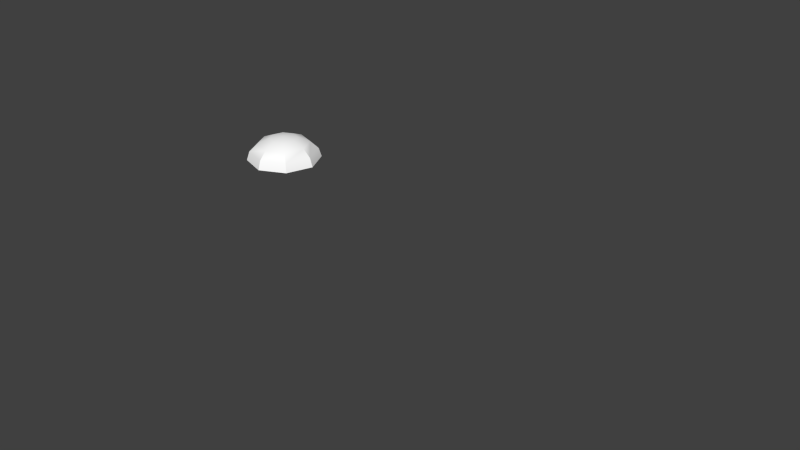 # Source: tailrotor.blend  (saved by Blender 2.78.0; exported with 4.5.12 LTS)
import bpy
from mathutils import Matrix  # noqa: F401  (used for matrix-valued properties, if any)

bpy.ops.wm.read_factory_settings(use_empty=True)
scene = bpy.context.scene
scene.name = 'Scene'

# ---- collections
col_collection_1 = bpy.data.collections.new('Collection 1'); scene.collection.children.link(col_collection_1)
col_collection_6 = bpy.data.collections.new('Collection 6'); scene.collection.children.link(col_collection_6)
col_collection_6.hide_render = True
col_collection_6.hide_viewport = True
col_collection_7 = bpy.data.collections.new('Collection 7'); scene.collection.children.link(col_collection_7)
col_collection_7.hide_render = True
col_collection_7.hide_viewport = True
col_collection_8 = bpy.data.collections.new('Collection 8'); scene.collection.children.link(col_collection_8)
col_collection_8.hide_render = True
col_collection_8.hide_viewport = True
col_collection_16 = bpy.data.collections.new('Collection 16'); scene.collection.children.link(col_collection_16)
col_collection_16.hide_render = True
col_collection_16.hide_viewport = True
col_collection_17 = bpy.data.collections.new('Collection 17'); scene.collection.children.link(col_collection_17)
col_collection_17.hide_render = True
col_collection_17.hide_viewport = True
col_collection_18 = bpy.data.collections.new('Collection 18'); scene.collection.children.link(col_collection_18)
col_collection_18.hide_render = True
col_collection_18.hide_viewport = True

# ---- materials (node trees are filled in below, after node groups)
mat_defaultwhite = bpy.data.materials.new('DefaultWhite')
mat_defaultwhite.alpha_threshold = 0.0
mat_defaultwhite.use_transparent_shadow = False
mat_defaultwhite.diffuse_color = (1.0, 1.0, 1.0, 1.0)
mat_defaultwhite.roughness = 0.5
mat_defaultwhite.line_color = (0.0, 0.0, 0.0, 1.0)

# ---- node groups
ng_auto_smooth = bpy.data.node_groups.new('Auto Smooth', 'GeometryNodeTree')
_s = ng_auto_smooth.interface.new_socket(name='Geometry', in_out='OUTPUT', socket_type='NodeSocketGeometry')
_s = ng_auto_smooth.interface.new_socket(name='Geometry', in_out='INPUT', socket_type='NodeSocketGeometry')
_s = ng_auto_smooth.interface.new_socket(name='Angle', in_out='INPUT', socket_type='NodeSocketFloat')
_s.subtype = 'ANGLE'
_s.min_value = 0.0
_s.max_value = 3.142
ng_auto_smooth.is_modifier = True
_N = ng_auto_smooth.nodes; _L = ng_auto_smooth.links
n0 = _N.new('NodeGroupOutput'); n0.name = 'Group Output'; n0.location = (480, -100)
n1 = _N.new('NodeGroupInput'); n1.name = 'Group Input'; n1.location = (-420, -300)
n2 = _N.new('NodeGroupInput'); n2.name = 'Group Input.001'; n2.location = (-60, -100)
n3 = _N.new('GeometryNodeSetShadeSmooth'); n3.name = 'Set Shade Smooth'; n3.location = (120, -100)
n3.domain = 'EDGE'
n4 = _N.new('GeometryNodeSetShadeSmooth'); n4.name = 'Set Shade Smooth.001'; n4.location = (300, -100)
n5 = _N.new('GeometryNodeInputMeshEdgeAngle'); n5.name = 'Edge Angle'; n5.location = (-420, -220)
n6 = _N.new('GeometryNodeInputEdgeSmooth'); n6.name = 'Is Edge Smooth'; n6.location = (-60, -160)
n7 = _N.new('GeometryNodeInputShadeSmooth'); n7.name = 'Is Face Smooth'; n7.location = (-240, -340)
n8 = _N.new('FunctionNodeBooleanMath'); n8.name = 'Boolean Math'; n8.location = (-60, -220)
n9 = _N.new('FunctionNodeCompare'); n9.name = 'Compare'; n9.location = (-240, -180)
n9.operation = 'LESS_EQUAL'
_L.new(n5.outputs[0], n9.inputs[0])
_L.new(n4.outputs[0], n0.inputs[0])
_L.new(n1.outputs[1], n9.inputs[1])
_L.new(n9.outputs[0], n8.inputs[0])
_L.new(n7.outputs[0], n8.inputs[1])
_L.new(n2.outputs[0], n3.inputs[0])
_L.new(n6.outputs[0], n3.inputs[1])
_L.new(n3.outputs[0], n4.inputs[0])
_L.new(n8.outputs[0], n3.inputs[2])
n0.is_active_output = True

# ---- material node trees

# ---- world
world_world = bpy.data.worlds.new('World'); scene.world = world_world
world_world.color = (0.05088, 0.05088, 0.05088)
world_world.use_sun_shadow = False
world_world.sun_shadow_jitter_overblur = 0.0
world_world.cycles.sampling_method = 'NONE'
world_world.cycles.sample_map_resolution = 256

# ---- meshes
me_rotortail = bpy.data.meshes.new('rotortail')
me_rotortail.from_pydata([(-0.08518, -0.09326, 0.05785), (-0.1101, -0.1205, 0.02258), (-0.1189, -0.13, -0.01904), (-0.174, -0.0119, -0.01905), (-0.161, -0.01134, 0.02257), (-0.1241, -0.009727, 0.05785), (-0.0926, 0.07688, 0.05785), (-0.1198, 0.1018, 0.02258), (-0.1294, 0.1106, -0.01904), (-0.01125, 0.1657, -0.01903), (-0.01068, 0.1527, 0.02258), (-0.009073, 0.1158, 0.05786), (0.07753, 0.0843, 0.05786), (0.1025, 0.1115, 0.02259), (0.1112, 0.1211, -0.01902), (0.1663, 0.00295, -0.01901), (0.1534, 0.002385, 0.02259), (0.1165, 0.000775, 0.05786), (0.001428, -0.1248, 0.05786), (0.08496, -0.08583, 0.05786), (0.003039, -0.1617, 0.02258), (0.1122, -0.1108, 0.02259), (0.003605, -0.1746, -0.01903), (0.1217, -0.1195, -0.01902), (-0.04785, -0.05252, 0.08143), (-0.06893, -0.007319, 0.08142), (-0.05187, 0.03955, 0.08143), (-0.006665, 0.06063, 0.08143), (0.04021, 0.04357, 0.08143), (0.06128, -0.001634, 0.08143), (-0.00098, -0.06958, 0.08143), (-0.003823, -0.004475, 0.0897), (0.04422, -0.04851, 0.08143), (-0.00382, -0.004477, -0.01903)], [], [(2, 22, 20, 1), (18, 0, 1, 20), (0, 18, 30, 24), (5, 0, 24, 25), (0, 5, 4, 1), (3, 2, 1, 4), (8, 3, 4, 7), (7, 4, 5, 6), (6, 5, 25, 26), (11, 6, 26, 27), (10, 7, 6, 11), (9, 8, 7, 10), (14, 9, 10, 13), (13, 10, 11, 12), (12, 11, 27, 28), (17, 12, 28, 29), (16, 13, 12, 17), (15, 14, 13, 16), (23, 15, 16, 21), (21, 16, 17, 19), (19, 17, 29, 32), (18, 19, 32, 30), (20, 21, 19, 18), (22, 23, 21, 20), (30, 31, 24), (24, 31, 25), (25, 31, 26), (26, 31, 27), (27, 31, 28), (28, 31, 29), (29, 31, 32), (32, 31, 30), (14, 15, 33), (9, 14, 33), (8, 9, 33), (3, 8, 33), (2, 3, 33), (2, 33, 22), (22, 33, 23), (15, 23, 33)])
me_rotortail.polygons.foreach_set('use_smooth', [True] * 40)
_uv = me_rotortail.uv_layers.new(name='UVMap')
_uv.uv.foreach_set('vector', [0.124, 0.1061, 0.2448, 0.06213, 0.2443, 0.07491, 0.1326, 0.1155, 0.2427, 0.1113, 0.1572, 0.1424, 0.1326, 0.1155, 0.2443, 0.07491, 0.1572, 0.1424, 0.2427, 0.1113, 0.2403, 0.1658, 0.1941, 0.1826, 0.1188, 0.2248, 0.1572, 0.1424, 0.1941, 0.1826, 0.1733, 0.2272, 0.1572, 0.1424, 0.1188, 0.2248, 0.08241, 0.2232, 0.1326, 0.1155, 0.06963, 0.2227, 0.124, 0.1061, 0.1326, 0.1155, 0.08241, 0.2232, 0.1136, 0.3435, 0.06963, 0.2227, 0.08241, 0.2232, 0.123, 0.3349, 0.123, 0.3349, 0.08241, 0.2232, 0.1188, 0.2248, 0.1499, 0.3103, 0.1499, 0.3103, 0.1188, 0.2248, 0.1733, 0.2272, 0.1901, 0.2734, 0.2323, 0.3487, 0.1499, 0.3103, 0.1901, 0.2734, 0.2347, 0.2942, 0.2307, 0.3851, 0.123, 0.3349, 0.1499, 0.3103, 0.2323, 0.3487, 0.2302, 0.3979, 0.1136, 0.3435, 0.123, 0.3349, 0.2307, 0.3851, 0.351, 0.3539, 0.2302, 0.3979, 0.2307, 0.3851, 0.3424, 0.3445, 0.3424, 0.3445, 0.2307, 0.3851, 0.2323, 0.3487, 0.3178, 0.3176, 0.3178, 0.3176, 0.2323, 0.3487, 0.2347, 0.2942, 0.2809, 0.2774, 0.3562, 0.2352, 0.3178, 0.3176, 0.2809, 0.2774, 0.3017, 0.2328, 0.3926, 0.2368, 0.3424, 0.3445, 0.3178, 0.3176, 0.3562, 0.2352, 0.4054, 0.2373, 0.351, 0.3539, 0.3424, 0.3445, 0.3926, 0.2368, 0.3614, 0.1165, 0.4054, 0.2373, 0.3926, 0.2368, 0.3519, 0.1251, 0.3519, 0.1251, 0.3926, 0.2368, 0.3562, 0.2352, 0.3251, 0.1497, 0.3251, 0.1497, 0.3562, 0.2352, 0.3017, 0.2328, 0.2849, 0.1866, 0.2427, 0.1113, 0.3251, 0.1497, 0.2849, 0.1866, 0.2403, 0.1658, 0.2443, 0.07491, 0.3519, 0.1251, 0.3251, 0.1497, 0.2427, 0.1113, 0.2448, 0.06213, 0.3614, 0.1165, 0.3519, 0.1251, 0.2443, 0.07491, 0.2403, 0.1658, 0.2375, 0.23, 0.1941, 0.1826, 0.1941, 0.1826, 0.2375, 0.23, 0.1733, 0.2272, 0.1733, 0.2272, 0.2375, 0.23, 0.1901, 0.2734, 0.1901, 0.2734, 0.2375, 0.23, 0.2347, 0.2942, 0.2347, 0.2942, 0.2375, 0.23, 0.2809, 0.2774, 0.2809, 0.2774, 0.2375, 0.23, 0.3017, 0.2328, 0.3017, 0.2328, 0.2375, 0.23, 0.2849, 0.1866, 0.2849, 0.1866, 0.2375, 0.23, 0.2403, 0.1658, 0.351, 0.3539, 0.4054, 0.2373, 0.2375, 0.23, 0.2302, 0.3979, 0.351, 0.3539, 0.2375, 0.23, 0.1136, 0.3435, 0.2302, 0.3979, 0.2375, 0.23, 0.06963, 0.2227, 0.1136, 0.3435, 0.2375, 0.23, 0.124, 0.1061, 0.06963, 0.2227, 0.2375, 0.23, 0.124, 0.1061, 0.2375, 0.23, 0.2448, 0.06213, 0.2448, 0.06213, 0.2375, 0.23, 0.3614, 0.1165, 0.4054, 0.2373, 0.3614, 0.1165, 0.2375, 0.23])
me_rotortail.materials.append(mat_defaultwhite)
me_rotortail.use_remesh_preserve_volume = False
me_rotortail.use_remesh_preserve_attributes = False
me_rotortail.use_mirror_vertex_groups = False
me_rotortail.update()
me_blade_003 = bpy.data.meshes.new('blade.003')
me_blade_003.from_pydata([(0.2871, -0.02839, -0.02145), (0.2871, -0.02839, 0.01826), (0.000183, -0.01612, -0.0305), (0.000183, -0.01611, 0.0311), (8.2e-05, 0.01682, 0.0311), (8.2e-05, 0.01682, -0.0305), (0.2947, -0.1224, 0.01826), (1.93, -0.2322, 0.02108), (1.931, 0.01199, 0.02108), (1.931, 0.01199, -0.01863), (1.931, 0.01537, 0.01446), (1.931, 0.01811, 0.007842), (1.931, 0.02048, 0.001225), (1.931, 0.01811, -0.005393), (1.931, 0.01537, -0.01201), (8.2e-05, 0.02767, 0.02083), (8.2e-05, 0.03275, 0.01057), (8.2e-05, 0.03656, 0.000302), (8.2e-05, 0.03275, -0.009965), (8.2e-05, 0.02767, -0.02023)], [], [(2, 0, 1, 3), (3, 1, 8), (4, 3, 8), (5, 9, 2), (9, 0, 2), (0, 6, 1), (1, 6, 7), (1, 7, 8), (6, 0, 7), (0, 9, 7), (8, 10, 15, 4), (10, 11, 16, 15), (11, 12, 17, 16), (12, 13, 18, 17), (13, 14, 19, 18), (14, 9, 5, 19), (9, 14, 7), (14, 13, 7), (13, 12, 7), (12, 11, 7), (11, 10, 7), (10, 8, 7)])
me_blade_003.polygons.foreach_set('use_smooth', [True] * 22)
_uv = me_blade_003.uv_layers.new(name='UVMap')
_uv.uv.foreach_set('vector', [0.2258, 0.5089, 0.2289, 0.5816, 0.2289, 0.5816, 0.2258, 0.5089, 0.2258, 0.5089, 0.2289, 0.5816, 0.2187, 0.9985, 0.2175, 0.5088, 0.2258, 0.5089, 0.2187, 0.9985, 0.2175, 0.5088, 0.2187, 0.9985, 0.2258, 0.5089, 0.2187, 0.9985, 0.2289, 0.5816, 0.2258, 0.5089, 0.2289, 0.5816, 0.2528, 0.5835, 0.2289, 0.5816, 0.2289, 0.5816, 0.2528, 0.5835, 0.2806, 0.9981, 0.2289, 0.5816, 0.2806, 0.9981, 0.2187, 0.9985, 0.2528, 0.5835, 0.2289, 0.5816, 0.2806, 0.9981, 0.2289, 0.5816, 0.2187, 0.9985, 0.2806, 0.9981, 0.2187, 0.9985, 0.2178, 0.9985, 0.2147, 0.5088, 0.2175, 0.5088, 0.2178, 0.9985, 0.2171, 0.9985, 0.2134, 0.5088, 0.2147, 0.5088, 0.2171, 0.9985, 0.2165, 0.9985, 0.2125, 0.5088, 0.2134, 0.5088, 0.2165, 0.9985, 0.2171, 0.9985, 0.2134, 0.5088, 0.2125, 0.5088, 0.2171, 0.9985, 0.2178, 0.9985, 0.2147, 0.5088, 0.2134, 0.5088, 0.2178, 0.9985, 0.2187, 0.9985, 0.2175, 0.5088, 0.2147, 0.5088, 0.2187, 0.9985, 0.2178, 0.9985, 0.2806, 0.9981, 0.2178, 0.9985, 0.2171, 0.9985, 0.2806, 0.9981, 0.2171, 0.9985, 0.2165, 0.9985, 0.2806, 0.9981, 0.2165, 0.9985, 0.2171, 0.9985, 0.2806, 0.9981, 0.2171, 0.9985, 0.2178, 0.9985, 0.2806, 0.9981, 0.2178, 0.9985, 0.2187, 0.9985, 0.2806, 0.9981])
me_blade_003.materials.append(mat_defaultwhite)
me_blade_003.use_remesh_preserve_volume = False
me_blade_003.use_remesh_preserve_attributes = False
me_blade_003.use_mirror_vertex_groups = False
me_blade_003.update()
me_blade_002 = bpy.data.meshes.new('blade.002')
me_blade_002.from_pydata([(0.2871, -0.02839, -0.02145), (0.2871, -0.02839, 0.01826), (0.000183, -0.01612, -0.0305), (0.000183, -0.01611, 0.0311), (8.2e-05, 0.01682, 0.0311), (8.2e-05, 0.01682, -0.0305), (0.2947, -0.1224, 0.01826), (1.93, -0.2322, 0.02108), (1.931, 0.01199, 0.02108), (1.931, 0.01199, -0.01863), (1.931, 0.01537, 0.01446), (1.931, 0.01811, 0.007842), (1.931, 0.02048, 0.001225), (1.931, 0.01811, -0.005393), (1.931, 0.01537, -0.01201), (8.2e-05, 0.02767, 0.02083), (8.2e-05, 0.03275, 0.01057), (8.2e-05, 0.03656, 0.000302), (8.2e-05, 0.03275, -0.009965), (8.2e-05, 0.02767, -0.02023)], [], [(2, 0, 1, 3), (3, 1, 8), (4, 3, 8), (5, 9, 2), (9, 0, 2), (0, 6, 1), (1, 6, 7), (1, 7, 8), (6, 0, 7), (0, 9, 7), (8, 10, 15, 4), (10, 11, 16, 15), (11, 12, 17, 16), (12, 13, 18, 17), (13, 14, 19, 18), (14, 9, 5, 19), (9, 14, 7), (14, 13, 7), (13, 12, 7), (12, 11, 7), (11, 10, 7), (10, 8, 7)])
me_blade_002.polygons.foreach_set('use_smooth', [True] * 22)
_uv = me_blade_002.uv_layers.new(name='UVMap')
_uv.uv.foreach_set('vector', [0.2258, 0.5089, 0.2289, 0.5816, 0.2289, 0.5816, 0.2258, 0.5089, 0.2258, 0.5089, 0.2289, 0.5816, 0.2187, 0.9985, 0.2175, 0.5088, 0.2258, 0.5089, 0.2187, 0.9985, 0.2175, 0.5088, 0.2187, 0.9985, 0.2258, 0.5089, 0.2187, 0.9985, 0.2289, 0.5816, 0.2258, 0.5089, 0.2289, 0.5816, 0.2528, 0.5835, 0.2289, 0.5816, 0.2289, 0.5816, 0.2528, 0.5835, 0.2806, 0.9981, 0.2289, 0.5816, 0.2806, 0.9981, 0.2187, 0.9985, 0.2528, 0.5835, 0.2289, 0.5816, 0.2806, 0.9981, 0.2289, 0.5816, 0.2187, 0.9985, 0.2806, 0.9981, 0.2187, 0.9985, 0.2178, 0.9985, 0.2147, 0.5088, 0.2175, 0.5088, 0.2178, 0.9985, 0.2171, 0.9985, 0.2134, 0.5088, 0.2147, 0.5088, 0.2171, 0.9985, 0.2165, 0.9985, 0.2125, 0.5088, 0.2134, 0.5088, 0.2165, 0.9985, 0.2171, 0.9985, 0.2134, 0.5088, 0.2125, 0.5088, 0.2171, 0.9985, 0.2178, 0.9985, 0.2147, 0.5088, 0.2134, 0.5088, 0.2178, 0.9985, 0.2187, 0.9985, 0.2175, 0.5088, 0.2147, 0.5088, 0.2187, 0.9985, 0.2178, 0.9985, 0.2806, 0.9981, 0.2178, 0.9985, 0.2171, 0.9985, 0.2806, 0.9981, 0.2171, 0.9985, 0.2165, 0.9985, 0.2806, 0.9981, 0.2165, 0.9985, 0.2171, 0.9985, 0.2806, 0.9981, 0.2171, 0.9985, 0.2178, 0.9985, 0.2806, 0.9981, 0.2178, 0.9985, 0.2187, 0.9985, 0.2806, 0.9981])
me_blade_002.materials.append(mat_defaultwhite)
me_blade_002.use_remesh_preserve_volume = False
me_blade_002.use_remesh_preserve_attributes = False
me_blade_002.use_mirror_vertex_groups = False
me_blade_002.update()
me_blade_001 = bpy.data.meshes.new('blade.001')
me_blade_001.from_pydata([(0.2871, -0.02839, -0.02145), (0.2871, -0.02839, 0.01826), (0.000183, -0.01612, -0.0305), (0.000183, -0.01611, 0.0311), (8.2e-05, 0.01682, 0.0311), (8.2e-05, 0.01682, -0.0305), (0.2947, -0.1224, 0.01826), (1.93, -0.2322, 0.02108), (1.931, 0.01199, 0.02108), (1.931, 0.01199, -0.01863), (1.931, 0.01537, 0.01446), (1.931, 0.01811, 0.007842), (1.931, 0.02048, 0.001225), (1.931, 0.01811, -0.005393), (1.931, 0.01537, -0.01201), (8.2e-05, 0.02767, 0.02083), (8.2e-05, 0.03275, 0.01057), (8.2e-05, 0.03656, 0.000302), (8.2e-05, 0.03275, -0.009965), (8.2e-05, 0.02767, -0.02023)], [], [(2, 0, 1, 3), (3, 1, 8), (4, 3, 8), (5, 9, 2), (9, 0, 2), (0, 6, 1), (1, 6, 7), (1, 7, 8), (6, 0, 7), (0, 9, 7), (8, 10, 15, 4), (10, 11, 16, 15), (11, 12, 17, 16), (12, 13, 18, 17), (13, 14, 19, 18), (14, 9, 5, 19), (9, 14, 7), (14, 13, 7), (13, 12, 7), (12, 11, 7), (11, 10, 7), (10, 8, 7)])
me_blade_001.polygons.foreach_set('use_smooth', [True] * 22)
_uv = me_blade_001.uv_layers.new(name='UVMap')
_uv.uv.foreach_set('vector', [0.2258, 0.5089, 0.2289, 0.5816, 0.2289, 0.5816, 0.2258, 0.5089, 0.2258, 0.5089, 0.2289, 0.5816, 0.2187, 0.9985, 0.2175, 0.5088, 0.2258, 0.5089, 0.2187, 0.9985, 0.2175, 0.5088, 0.2187, 0.9985, 0.2258, 0.5089, 0.2187, 0.9985, 0.2289, 0.5816, 0.2258, 0.5089, 0.2289, 0.5816, 0.2528, 0.5835, 0.2289, 0.5816, 0.2289, 0.5816, 0.2528, 0.5835, 0.2806, 0.9981, 0.2289, 0.5816, 0.2806, 0.9981, 0.2187, 0.9985, 0.2528, 0.5835, 0.2289, 0.5816, 0.2806, 0.9981, 0.2289, 0.5816, 0.2187, 0.9985, 0.2806, 0.9981, 0.2187, 0.9985, 0.2178, 0.9985, 0.2147, 0.5088, 0.2175, 0.5088, 0.2178, 0.9985, 0.2171, 0.9985, 0.2134, 0.5088, 0.2147, 0.5088, 0.2171, 0.9985, 0.2165, 0.9985, 0.2125, 0.5088, 0.2134, 0.5088, 0.2165, 0.9985, 0.2171, 0.9985, 0.2134, 0.5088, 0.2125, 0.5088, 0.2171, 0.9985, 0.2178, 0.9985, 0.2147, 0.5088, 0.2134, 0.5088, 0.2178, 0.9985, 0.2187, 0.9985, 0.2175, 0.5088, 0.2147, 0.5088, 0.2187, 0.9985, 0.2178, 0.9985, 0.2806, 0.9981, 0.2178, 0.9985, 0.2171, 0.9985, 0.2806, 0.9981, 0.2171, 0.9985, 0.2165, 0.9985, 0.2806, 0.9981, 0.2165, 0.9985, 0.2171, 0.9985, 0.2806, 0.9981, 0.2171, 0.9985, 0.2178, 0.9985, 0.2806, 0.9981, 0.2178, 0.9985, 0.2187, 0.9985, 0.2806, 0.9981])
me_blade_001.materials.append(mat_defaultwhite)
me_blade_001.use_remesh_preserve_volume = False
me_blade_001.use_remesh_preserve_attributes = False
me_blade_001.use_mirror_vertex_groups = False
me_blade_001.update()
me_propblur_003 = bpy.data.meshes.new('propblur.003')
me_propblur_003.from_pydata([(1.947, 1e-06, -1.4e-05), (1.909, -0.3798, -1.4e-05), (1.799, -0.745, -1.4e-05), (1.619, -1.082, -1.4e-05), (0.0, 1e-06, -0.04006), (0.0, 1e-06, 0.04006)], [], [(4, 0, 1), (1, 0, 5), (4, 1, 2), (5, 2, 1), (4, 2, 3), (5, 3, 2)])
_uv = me_propblur_003.uv_layers.new(name='UVMap')
_uv.uv.foreach_set('vector', [0.5019, 0.5001, 0.3966, 0.02382, 0.4702, 0.01224, 0.5395, 0.01199, 0.613, 0.02515, 0.5016, 0.499, 0.5019, 0.5001, 0.4702, 0.01224, 0.5398, 0.01299, 0.5016, 0.499, 0.4699, 0.01125, 0.5395, 0.01199, 0.5019, 0.5001, 0.5398, 0.01299, 0.6133, 0.02615, 0.5016, 0.499, 0.3964, 0.02282, 0.4699, 0.01125])
me_propblur_003.materials.append(mat_defaultwhite)
me_propblur_003.use_remesh_preserve_volume = False
me_propblur_003.use_remesh_preserve_attributes = False
me_propblur_003.use_mirror_vertex_groups = False
me_propblur_003.update()
me_propblur_002 = bpy.data.meshes.new('propblur.002')
me_propblur_002.from_pydata([(1.947, 1e-06, -1.4e-05), (1.909, -0.3798, -1.4e-05), (1.799, -0.745, -1.4e-05), (1.619, -1.082, -1.4e-05), (0.0, 1e-06, -0.04006), (0.0, 1e-06, 0.04006)], [], [(4, 0, 1), (1, 0, 5), (4, 1, 2), (5, 2, 1), (4, 2, 3), (5, 3, 2)])
_uv = me_propblur_002.uv_layers.new(name='UVMap')
_uv.uv.foreach_set('vector', [0.5019, 0.5001, 0.3966, 0.02382, 0.4702, 0.01224, 0.5395, 0.01199, 0.613, 0.02515, 0.5016, 0.499, 0.5019, 0.5001, 0.4702, 0.01224, 0.5398, 0.01299, 0.5016, 0.499, 0.4699, 0.01125, 0.5395, 0.01199, 0.5019, 0.5001, 0.5398, 0.01299, 0.6133, 0.02615, 0.5016, 0.499, 0.3964, 0.02282, 0.4699, 0.01125])
me_propblur_002.materials.append(mat_defaultwhite)
me_propblur_002.use_remesh_preserve_volume = False
me_propblur_002.use_remesh_preserve_attributes = False
me_propblur_002.use_mirror_vertex_groups = False
me_propblur_002.update()
me_propblur_001 = bpy.data.meshes.new('propblur.001')
me_propblur_001.from_pydata([(1.947, 1e-06, -1.4e-05), (1.909, -0.3798, -1.4e-05), (1.799, -0.745, -1.4e-05), (1.619, -1.082, -1.4e-05), (0.0, 1e-06, -0.04006), (0.0, 1e-06, 0.04006)], [], [(4, 0, 1), (1, 0, 5), (4, 1, 2), (5, 2, 1), (4, 2, 3), (5, 3, 2)])
_uv = me_propblur_001.uv_layers.new(name='UVMap')
_uv.uv.foreach_set('vector', [0.5019, 0.5001, 0.3966, 0.02382, 0.4702, 0.01224, 0.5395, 0.01199, 0.613, 0.02515, 0.5016, 0.499, 0.5019, 0.5001, 0.4702, 0.01224, 0.5398, 0.01299, 0.5016, 0.499, 0.4699, 0.01125, 0.5395, 0.01199, 0.5019, 0.5001, 0.5398, 0.01299, 0.6133, 0.02615, 0.5016, 0.499, 0.3964, 0.02282, 0.4699, 0.01125])
me_propblur_001.materials.append(mat_defaultwhite)
me_propblur_001.use_remesh_preserve_volume = False
me_propblur_001.use_remesh_preserve_attributes = False
me_propblur_001.use_mirror_vertex_groups = False
me_propblur_001.update()
me_propdisc_003 = bpy.data.meshes.new('propdisc.003')
me_propdisc_003.from_pydata([(-1e-06, -1e-06, 0.00863), (-1e-06, -1e-06, -0.00863), (1.727, -0.8989, -3e-06), (1.869, -0.5448, -3e-06), (1.939, -0.1697, -3e-06), (1.935, 0.2119, -3e-06), (1.857, 0.5854, -3e-06)], [], [(0, 2, 3), (1, 3, 2), (0, 3, 4), (1, 4, 3), (0, 4, 5), (1, 5, 4), (0, 5, 6), (1, 6, 5)])
_uv = me_propdisc_003.uv_layers.new(name='UVMap')
_uv.uv.foreach_set('vector', [0.5027, 0.5005, 0.6476, 0.965, 0.5754, 0.981, 0.5023, 0.5014, 0.4251, 0.9837, 0.3531, 0.9675, 0.5027, 0.5005, 0.5754, 0.981, 0.5004, 0.9874, 0.5023, 0.5014, 0.5, 0.9878, 0.4251, 0.9837, 0.5027, 0.5005, 0.5004, 0.9874, 0.4255, 0.9832, 0.5023, 0.5014, 0.575, 0.9815, 0.5, 0.9878, 0.5027, 0.5005, 0.4255, 0.9832, 0.3536, 0.967, 0.5023, 0.5014, 0.6472, 0.9654, 0.575, 0.9815])
me_propdisc_003.materials.append(mat_defaultwhite)
me_propdisc_003.use_remesh_preserve_volume = False
me_propdisc_003.use_remesh_preserve_attributes = False
me_propdisc_003.use_mirror_vertex_groups = False
me_propdisc_003.update()
me_propdisc_002 = bpy.data.meshes.new('propdisc.002')
me_propdisc_002.from_pydata([(-1e-06, -1e-06, 0.00863), (-1e-06, -1e-06, -0.00863), (1.727, -0.8989, -3e-06), (1.869, -0.5448, -3e-06), (1.939, -0.1697, -3e-06), (1.935, 0.2119, -3e-06), (1.857, 0.5854, -3e-06)], [], [(0, 2, 3), (1, 3, 2), (0, 3, 4), (1, 4, 3), (0, 4, 5), (1, 5, 4), (0, 5, 6), (1, 6, 5)])
_uv = me_propdisc_002.uv_layers.new(name='UVMap')
_uv.uv.foreach_set('vector', [0.5027, 0.5005, 0.6476, 0.965, 0.5754, 0.981, 0.5023, 0.5014, 0.4251, 0.9837, 0.3531, 0.9675, 0.5027, 0.5005, 0.5754, 0.981, 0.5004, 0.9874, 0.5023, 0.5014, 0.5, 0.9878, 0.4251, 0.9837, 0.5027, 0.5005, 0.5004, 0.9874, 0.4255, 0.9832, 0.5023, 0.5014, 0.575, 0.9815, 0.5, 0.9878, 0.5027, 0.5005, 0.4255, 0.9832, 0.3536, 0.967, 0.5023, 0.5014, 0.6472, 0.9654, 0.575, 0.9815])
me_propdisc_002.materials.append(mat_defaultwhite)
me_propdisc_002.use_remesh_preserve_volume = False
me_propdisc_002.use_remesh_preserve_attributes = False
me_propdisc_002.use_mirror_vertex_groups = False
me_propdisc_002.update()
me_propdisc_001 = bpy.data.meshes.new('propdisc.001')
me_propdisc_001.from_pydata([(-1e-06, -1e-06, 0.00863), (-1e-06, -1e-06, -0.00863), (1.727, -0.8989, -3e-06), (1.869, -0.5448, -3e-06), (1.939, -0.1697, -3e-06), (1.935, 0.2119, -3e-06), (1.857, 0.5854, -3e-06)], [], [(0, 2, 3), (1, 3, 2), (0, 3, 4), (1, 4, 3), (0, 4, 5), (1, 5, 4), (0, 5, 6), (1, 6, 5)])
_uv = me_propdisc_001.uv_layers.new(name='UVMap')
_uv.uv.foreach_set('vector', [0.5027, 0.5005, 0.6476, 0.965, 0.5754, 0.981, 0.5023, 0.5014, 0.4251, 0.9837, 0.3531, 0.9675, 0.5027, 0.5005, 0.5754, 0.981, 0.5004, 0.9874, 0.5023, 0.5014, 0.5, 0.9878, 0.4251, 0.9837, 0.5027, 0.5005, 0.5004, 0.9874, 0.4255, 0.9832, 0.5023, 0.5014, 0.575, 0.9815, 0.5, 0.9878, 0.5027, 0.5005, 0.4255, 0.9832, 0.3536, 0.967, 0.5023, 0.5014, 0.6472, 0.9654, 0.575, 0.9815])
me_propdisc_001.materials.append(mat_defaultwhite)
me_propdisc_001.use_remesh_preserve_volume = False
me_propdisc_001.use_remesh_preserve_attributes = False
me_propdisc_001.use_mirror_vertex_groups = False
me_propdisc_001.update()
me_blade = bpy.data.meshes.new('blade')
me_blade.from_pydata([(0.2871, -0.02839, -0.02145), (0.2871, -0.02839, 0.01826), (0.000183, -0.01612, -0.0305), (0.000183, -0.01611, 0.0311), (8.2e-05, 0.01682, 0.0311), (8.2e-05, 0.01682, -0.0305), (0.2947, -0.1224, 0.01826), (1.93, -0.2322, 0.02108), (1.931, 0.01199, 0.02108), (1.931, 0.01199, -0.01863), (1.931, 0.01537, 0.01446), (1.931, 0.01811, 0.007842), (1.931, 0.02048, 0.001225), (1.931, 0.01811, -0.005393), (1.931, 0.01537, -0.01201), (8.2e-05, 0.02767, 0.02083), (8.2e-05, 0.03275, 0.01057), (8.2e-05, 0.03656, 0.000302), (8.2e-05, 0.03275, -0.009965), (8.2e-05, 0.02767, -0.02023)], [], [(2, 0, 1, 3), (3, 1, 8), (4, 3, 8), (5, 9, 2), (9, 0, 2), (0, 6, 1), (1, 6, 7), (1, 7, 8), (6, 0, 7), (0, 9, 7), (8, 10, 15, 4), (10, 11, 16, 15), (11, 12, 17, 16), (12, 13, 18, 17), (13, 14, 19, 18), (14, 9, 5, 19), (9, 14, 7), (14, 13, 7), (13, 12, 7), (12, 11, 7), (11, 10, 7), (10, 8, 7)])
me_blade.polygons.foreach_set('use_smooth', [True] * 22)
_uv = me_blade.uv_layers.new(name='UVMap')
_uv.uv.foreach_set('vector', [0.2258, 0.5089, 0.2289, 0.5816, 0.2289, 0.5816, 0.2258, 0.5089, 0.2258, 0.5089, 0.2289, 0.5816, 0.2187, 0.9985, 0.2175, 0.5088, 0.2258, 0.5089, 0.2187, 0.9985, 0.2175, 0.5088, 0.2187, 0.9985, 0.2258, 0.5089, 0.2187, 0.9985, 0.2289, 0.5816, 0.2258, 0.5089, 0.2289, 0.5816, 0.2528, 0.5835, 0.2289, 0.5816, 0.2289, 0.5816, 0.2528, 0.5835, 0.2806, 0.9981, 0.2289, 0.5816, 0.2806, 0.9981, 0.2187, 0.9985, 0.2528, 0.5835, 0.2289, 0.5816, 0.2806, 0.9981, 0.2289, 0.5816, 0.2187, 0.9985, 0.2806, 0.9981, 0.2187, 0.9985, 0.2178, 0.9985, 0.2147, 0.5088, 0.2175, 0.5088, 0.2178, 0.9985, 0.2171, 0.9985, 0.2134, 0.5088, 0.2147, 0.5088, 0.2171, 0.9985, 0.2165, 0.9985, 0.2125, 0.5088, 0.2134, 0.5088, 0.2165, 0.9985, 0.2171, 0.9985, 0.2134, 0.5088, 0.2125, 0.5088, 0.2171, 0.9985, 0.2178, 0.9985, 0.2147, 0.5088, 0.2134, 0.5088, 0.2178, 0.9985, 0.2187, 0.9985, 0.2175, 0.5088, 0.2147, 0.5088, 0.2187, 0.9985, 0.2178, 0.9985, 0.2806, 0.9981, 0.2178, 0.9985, 0.2171, 0.9985, 0.2806, 0.9981, 0.2171, 0.9985, 0.2165, 0.9985, 0.2806, 0.9981, 0.2165, 0.9985, 0.2171, 0.9985, 0.2806, 0.9981, 0.2171, 0.9985, 0.2178, 0.9985, 0.2806, 0.9981, 0.2178, 0.9985, 0.2187, 0.9985, 0.2806, 0.9981])
me_blade.materials.append(mat_defaultwhite)
me_blade.use_remesh_preserve_volume = False
me_blade.use_remesh_preserve_attributes = False
me_blade.use_mirror_vertex_groups = False
me_blade.update()
me_propblur = bpy.data.meshes.new('propblur')
me_propblur.from_pydata([(1.947, 1e-06, -1.4e-05), (1.909, -0.3798, -1.4e-05), (1.799, -0.745, -1.4e-05), (1.619, -1.082, -1.4e-05), (0.0, 1e-06, -0.04006), (0.0, 1e-06, 0.04006)], [], [(4, 0, 1), (1, 0, 5), (4, 1, 2), (5, 2, 1), (4, 2, 3), (5, 3, 2)])
_uv = me_propblur.uv_layers.new(name='UVMap')
_uv.uv.foreach_set('vector', [0.5019, 0.5001, 0.3966, 0.02382, 0.4702, 0.01224, 0.5395, 0.01199, 0.613, 0.02515, 0.5016, 0.499, 0.5019, 0.5001, 0.4702, 0.01224, 0.5398, 0.01299, 0.5016, 0.499, 0.4699, 0.01125, 0.5395, 0.01199, 0.5019, 0.5001, 0.5398, 0.01299, 0.6133, 0.02615, 0.5016, 0.499, 0.3964, 0.02282, 0.4699, 0.01125])
me_propblur.materials.append(mat_defaultwhite)
me_propblur.use_remesh_preserve_volume = False
me_propblur.use_remesh_preserve_attributes = False
me_propblur.use_mirror_vertex_groups = False
me_propblur.update()
me_propdisc = bpy.data.meshes.new('propdisc')
me_propdisc.from_pydata([(-1e-06, -1e-06, 0.00863), (-1e-06, -1e-06, -0.00863), (1.727, -0.8989, -3e-06), (1.869, -0.5448, -3e-06), (1.939, -0.1697, -3e-06), (1.935, 0.2119, -3e-06), (1.857, 0.5854, -3e-06)], [], [(0, 2, 3), (1, 3, 2), (0, 3, 4), (1, 4, 3), (0, 4, 5), (1, 5, 4), (0, 5, 6), (1, 6, 5)])
_uv = me_propdisc.uv_layers.new(name='UVMap')
_uv.uv.foreach_set('vector', [0.5027, 0.5005, 0.6476, 0.965, 0.5754, 0.981, 0.5023, 0.5014, 0.4251, 0.9837, 0.3531, 0.9675, 0.5027, 0.5005, 0.5754, 0.981, 0.5004, 0.9874, 0.5023, 0.5014, 0.5, 0.9878, 0.4251, 0.9837, 0.5027, 0.5005, 0.5004, 0.9874, 0.4255, 0.9832, 0.5023, 0.5014, 0.575, 0.9815, 0.5, 0.9878, 0.5027, 0.5005, 0.4255, 0.9832, 0.3536, 0.967, 0.5023, 0.5014, 0.6472, 0.9654, 0.575, 0.9815])
me_propdisc.materials.append(mat_defaultwhite)
me_propdisc.use_remesh_preserve_volume = False
me_propdisc.use_remesh_preserve_attributes = False
me_propdisc.use_mirror_vertex_groups = False
me_propdisc.update()

# ---- objects
ob_rotortail = bpy.data.objects.new('rotortail', me_rotortail)
ob_blade_003 = bpy.data.objects.new('blade.003', me_blade_003)
ob_blade_002 = bpy.data.objects.new('blade.002', me_blade_002)
ob_blade_001 = bpy.data.objects.new('blade.001', me_blade_001)
ob_propblur_003 = bpy.data.objects.new('propblur.003', me_propblur_003)
ob_propblur_002 = bpy.data.objects.new('propblur.002', me_propblur_002)
ob_propblur_001 = bpy.data.objects.new('propblur.001', me_propblur_001)
ob_propdisc_003 = bpy.data.objects.new('propdisc.003', me_propdisc_003)
ob_propdisc_002 = bpy.data.objects.new('propdisc.002', me_propdisc_002)
ob_propdisc_001 = bpy.data.objects.new('propdisc.001', me_propdisc_001)
ob_blade = bpy.data.objects.new('blade', me_blade)
ob_propblur = bpy.data.objects.new('propblur', me_propblur)
ob_propdisc = bpy.data.objects.new('propdisc', me_propdisc)

# ---- transforms, parenting, visibility, modifiers, constraints
ob_rotortail.location = (0.0, 0.0, 0.0)
ob_rotortail.lineart.crease_threshold = 0.0
_m = ob_rotortail.modifiers.new('Auto Smooth', 'NODES')
_m.node_group = ng_auto_smooth
_gi = [s.identifier for s in ng_auto_smooth.interface.items_tree if s.item_type == 'SOCKET' and s.in_out == 'INPUT']
_m[_gi[1]] = 0.5236  # Angle
ob_blade_003.location = (0.0, 0.0, 0.0)
ob_blade_003.rotation_euler = (0.0, -0.0, 4.712)
ob_blade_003.lineart.crease_threshold = 0.0
_m = ob_blade_003.modifiers.new('Auto Smooth', 'NODES')
_m.node_group = ng_auto_smooth
_gi = [s.identifier for s in ng_auto_smooth.interface.items_tree if s.item_type == 'SOCKET' and s.in_out == 'INPUT']
_m[_gi[1]] = 0.5236  # Angle
ob_blade_002.location = (0.0, 0.0, 0.0)
ob_blade_002.rotation_euler = (0.0, -0.0, 3.142)
ob_blade_002.lineart.crease_threshold = 0.0
_m = ob_blade_002.modifiers.new('Auto Smooth', 'NODES')
_m.node_group = ng_auto_smooth
_gi = [s.identifier for s in ng_auto_smooth.interface.items_tree if s.item_type == 'SOCKET' and s.in_out == 'INPUT']
_m[_gi[1]] = 0.5236  # Angle
ob_blade_001.location = (0.0, 0.0, 0.0)
ob_blade_001.rotation_euler = (0.0, -0.0, 1.571)
ob_blade_001.lineart.crease_threshold = 0.0
_m = ob_blade_001.modifiers.new('Auto Smooth', 'NODES')
_m.node_group = ng_auto_smooth
_gi = [s.identifier for s in ng_auto_smooth.interface.items_tree if s.item_type == 'SOCKET' and s.in_out == 'INPUT']
_m[_gi[1]] = 0.5236  # Angle
ob_propblur_003.location = (0.0, 0.0, 0.0)
ob_propblur_003.rotation_euler = (0.0, -0.0, 4.712)
ob_propblur_003.lineart.crease_threshold = 0.0
_m = ob_propblur_003.modifiers.new('Auto Smooth', 'NODES')
_m.node_group = ng_auto_smooth
_gi = [s.identifier for s in ng_auto_smooth.interface.items_tree if s.item_type == 'SOCKET' and s.in_out == 'INPUT']
_m[_gi[1]] = 0.5236  # Angle
ob_propblur_002.location = (0.0, 0.0, 0.0)
ob_propblur_002.rotation_euler = (0.0, -0.0, 3.142)
ob_propblur_002.lineart.crease_threshold = 0.0
_m = ob_propblur_002.modifiers.new('Auto Smooth', 'NODES')
_m.node_group = ng_auto_smooth
_gi = [s.identifier for s in ng_auto_smooth.interface.items_tree if s.item_type == 'SOCKET' and s.in_out == 'INPUT']
_m[_gi[1]] = 0.5236  # Angle
ob_propblur_001.location = (0.0, 0.0, 0.0)
ob_propblur_001.rotation_euler = (0.0, -0.0, 1.571)
ob_propblur_001.lineart.crease_threshold = 0.0
_m = ob_propblur_001.modifiers.new('Auto Smooth', 'NODES')
_m.node_group = ng_auto_smooth
_gi = [s.identifier for s in ng_auto_smooth.interface.items_tree if s.item_type == 'SOCKET' and s.in_out == 'INPUT']
_m[_gi[1]] = 0.5236  # Angle
ob_propdisc_003.location = (0.0, 0.0, 0.0)
ob_propdisc_003.rotation_euler = (0.0, -0.0, 4.712)
ob_propdisc_003.lineart.crease_threshold = 0.0
_m = ob_propdisc_003.modifiers.new('Auto Smooth', 'NODES')
_m.node_group = ng_auto_smooth
_gi = [s.identifier for s in ng_auto_smooth.interface.items_tree if s.item_type == 'SOCKET' and s.in_out == 'INPUT']
_m[_gi[1]] = 0.5236  # Angle
ob_propdisc_002.location = (0.0, 0.0, 0.0)
ob_propdisc_002.rotation_euler = (0.0, -0.0, 3.142)
ob_propdisc_002.lineart.crease_threshold = 0.0
_m = ob_propdisc_002.modifiers.new('Auto Smooth', 'NODES')
_m.node_group = ng_auto_smooth
_gi = [s.identifier for s in ng_auto_smooth.interface.items_tree if s.item_type == 'SOCKET' and s.in_out == 'INPUT']
_m[_gi[1]] = 0.5236  # Angle
ob_propdisc_001.location = (0.0, 0.0, 0.0)
ob_propdisc_001.rotation_euler = (0.0, -0.0, 1.571)
ob_propdisc_001.lineart.crease_threshold = 0.0
_m = ob_propdisc_001.modifiers.new('Auto Smooth', 'NODES')
_m.node_group = ng_auto_smooth
_gi = [s.identifier for s in ng_auto_smooth.interface.items_tree if s.item_type == 'SOCKET' and s.in_out == 'INPUT']
_m[_gi[1]] = 0.5236  # Angle
ob_blade.location = (0.0, 0.0, 0.0)
ob_blade.lineart.crease_threshold = 0.0
_m = ob_blade.modifiers.new('Auto Smooth', 'NODES')
_m.node_group = ng_auto_smooth
_gi = [s.identifier for s in ng_auto_smooth.interface.items_tree if s.item_type == 'SOCKET' and s.in_out == 'INPUT']
_m[_gi[1]] = 0.5236  # Angle
ob_propblur.location = (0.0, 0.0, 0.0)
ob_propblur.lineart.crease_threshold = 0.0
_m = ob_propblur.modifiers.new('Auto Smooth', 'NODES')
_m.node_group = ng_auto_smooth
_gi = [s.identifier for s in ng_auto_smooth.interface.items_tree if s.item_type == 'SOCKET' and s.in_out == 'INPUT']
_m[_gi[1]] = 0.5236  # Angle
ob_propdisc.location = (0.0, 0.0, 0.0)
ob_propdisc.lineart.crease_threshold = 0.0
_m = ob_propdisc.modifiers.new('Auto Smooth', 'NODES')
_m.node_group = ng_auto_smooth
_gi = [s.identifier for s in ng_auto_smooth.interface.items_tree if s.item_type == 'SOCKET' and s.in_out == 'INPUT']
_m[_gi[1]] = 0.5236  # Angle

# ---- collection membership
col_collection_1.objects.link(ob_rotortail)
col_collection_6.objects.link(ob_blade_003)
col_collection_6.objects.link(ob_blade_002)
col_collection_6.objects.link(ob_blade_001)
col_collection_7.objects.link(ob_propblur_003)
col_collection_7.objects.link(ob_propblur_002)
col_collection_7.objects.link(ob_propblur_001)
col_collection_8.objects.link(ob_propdisc_003)
col_collection_8.objects.link(ob_propdisc_002)
col_collection_8.objects.link(ob_propdisc_001)
col_collection_16.objects.link(ob_blade)
col_collection_17.objects.link(ob_propblur)
col_collection_18.objects.link(ob_propdisc)

# ---- scene / render settings (as saved in the file)
scene.frame_start = 1; scene.frame_end = 250; scene.frame_set(1)
scene.render.engine = 'BLENDER_EEVEE_NEXT'
scene.render.image_settings.color_mode = 'RGB'
scene.render.image_settings.compression = 90
scene.render.resolution_percentage = 50
scene.render.dither_intensity = 0.0
scene.render.bake_margin = 2
scene.render.bake_bias = 0.0
scene.cycles.use_denoising = False
scene.cycles.samples = 10
scene.cycles.sampling_pattern = 'TABULATED_SOBOL'
scene.cycles.light_sampling_threshold = 0.0
scene.cycles.use_adaptive_sampling = False
scene.cycles.use_light_tree = False
scene.cycles.blur_glossy = 0.0
scene.cycles.volume_bounces = 1
scene.cycles.pixel_filter_type = 'GAUSSIAN'
scene.cycles.sample_clamp_indirect = 0.0
scene.view_settings.view_transform = 'Standard'
bpy.context.view_layer.update()

# ---- added for rendering (the .blend has no active camera and no usable light): camera, sun
cam_auto = bpy.data.cameras.new('AutoCamera')
cam_auto.lens = 50.0
cam_auto.sensor_width = 36.0
cam_auto.clip_end = 1000.0
ob_auto_camera = bpy.data.objects.new('AutoCamera', cam_auto)
scene.collection.objects.link(ob_auto_camera)
ob_auto_camera.location = (3.38512, -3.24651, 2.02377)
ob_auto_camera.rotation_euler = (1.09748, -7.21219e-08, 0.694738)
scene.camera = ob_auto_camera
light_auto_sun = bpy.data.lights.new('AutoSun', 'SUN')
light_auto_sun.energy = 3.0
light_auto_sun.angle = 0.0523599
ob_auto_sun = bpy.data.objects.new('AutoSun', light_auto_sun)
scene.collection.objects.link(ob_auto_sun)
ob_auto_sun.rotation_euler = (0.872665, 0.174533, 0.523599)
bpy.context.view_layer.update()
